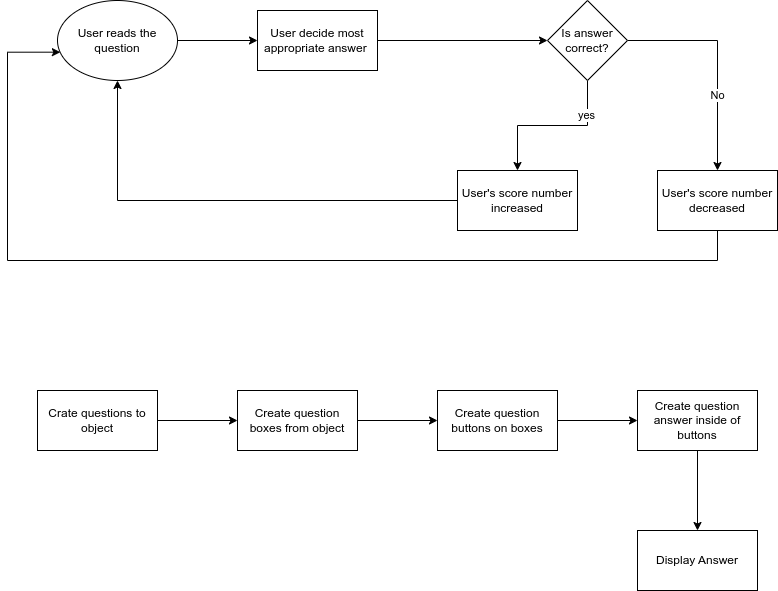

The diagram above was exported from draw.io. Its source (the exported page's mxGraphModel, read from the mxfile embedded in the PNG):
<mxGraphModel dx="1604" dy="908" grid="1" gridSize="10" guides="1" tooltips="1" connect="1" arrows="1" fold="1" page="1" pageScale="1" pageWidth="850" pageHeight="1100" math="0" shadow="0">
  <root>
    <mxCell id="0" />
    <mxCell id="1" parent="0" />
    <mxCell id="xI7f0MO-jwFhWiwbWSEM-8" value="" style="edgeStyle=orthogonalEdgeStyle;rounded=0;orthogonalLoop=1;jettySize=auto;html=1;" edge="1" parent="1" source="xI7f0MO-jwFhWiwbWSEM-1" target="xI7f0MO-jwFhWiwbWSEM-7">
      <mxGeometry relative="1" as="geometry" />
    </mxCell>
    <mxCell id="xI7f0MO-jwFhWiwbWSEM-1" value="User reads the question" style="ellipse;whiteSpace=wrap;html=1;" vertex="1" parent="1">
      <mxGeometry x="90" y="90" width="120" height="80" as="geometry" />
    </mxCell>
    <mxCell id="xI7f0MO-jwFhWiwbWSEM-12" value="" style="edgeStyle=orthogonalEdgeStyle;rounded=0;orthogonalLoop=1;jettySize=auto;html=1;" edge="1" parent="1" source="xI7f0MO-jwFhWiwbWSEM-7" target="xI7f0MO-jwFhWiwbWSEM-11">
      <mxGeometry relative="1" as="geometry" />
    </mxCell>
    <mxCell id="xI7f0MO-jwFhWiwbWSEM-7" value="User decide most appropriate answer&amp;nbsp;" style="whiteSpace=wrap;html=1;" vertex="1" parent="1">
      <mxGeometry x="290" y="100" width="120" height="60" as="geometry" />
    </mxCell>
    <mxCell id="xI7f0MO-jwFhWiwbWSEM-14" value="" style="edgeStyle=orthogonalEdgeStyle;rounded=0;orthogonalLoop=1;jettySize=auto;html=1;" edge="1" parent="1" source="xI7f0MO-jwFhWiwbWSEM-11" target="xI7f0MO-jwFhWiwbWSEM-13">
      <mxGeometry relative="1" as="geometry" />
    </mxCell>
    <mxCell id="xI7f0MO-jwFhWiwbWSEM-15" value="No" style="edgeLabel;html=1;align=center;verticalAlign=middle;resizable=0;points=[];" vertex="1" connectable="0" parent="xI7f0MO-jwFhWiwbWSEM-14">
      <mxGeometry x="0.3132" y="-1" relative="1" as="geometry">
        <mxPoint as="offset" />
      </mxGeometry>
    </mxCell>
    <mxCell id="xI7f0MO-jwFhWiwbWSEM-17" value="" style="edgeStyle=orthogonalEdgeStyle;rounded=0;orthogonalLoop=1;jettySize=auto;html=1;" edge="1" parent="1" source="xI7f0MO-jwFhWiwbWSEM-11" target="xI7f0MO-jwFhWiwbWSEM-16">
      <mxGeometry relative="1" as="geometry" />
    </mxCell>
    <mxCell id="xI7f0MO-jwFhWiwbWSEM-18" value="yes" style="edgeLabel;html=1;align=center;verticalAlign=middle;resizable=0;points=[];" vertex="1" connectable="0" parent="xI7f0MO-jwFhWiwbWSEM-17">
      <mxGeometry x="-0.5798" y="-2" relative="1" as="geometry">
        <mxPoint as="offset" />
      </mxGeometry>
    </mxCell>
    <mxCell id="xI7f0MO-jwFhWiwbWSEM-11" value="Is answer correct?" style="rhombus;whiteSpace=wrap;html=1;" vertex="1" parent="1">
      <mxGeometry x="580" y="90" width="80" height="80" as="geometry" />
    </mxCell>
    <mxCell id="xI7f0MO-jwFhWiwbWSEM-20" style="edgeStyle=orthogonalEdgeStyle;rounded=0;orthogonalLoop=1;jettySize=auto;html=1;entryX=0.024;entryY=0.646;entryDx=0;entryDy=0;entryPerimeter=0;" edge="1" parent="1" source="xI7f0MO-jwFhWiwbWSEM-13" target="xI7f0MO-jwFhWiwbWSEM-1">
      <mxGeometry relative="1" as="geometry">
        <Array as="points">
          <mxPoint x="750" y="350" />
          <mxPoint x="40" y="350" />
          <mxPoint x="40" y="142" />
        </Array>
      </mxGeometry>
    </mxCell>
    <mxCell id="xI7f0MO-jwFhWiwbWSEM-13" value="User's score number decreased" style="whiteSpace=wrap;html=1;" vertex="1" parent="1">
      <mxGeometry x="690" y="260" width="120" height="60" as="geometry" />
    </mxCell>
    <mxCell id="xI7f0MO-jwFhWiwbWSEM-19" style="edgeStyle=orthogonalEdgeStyle;rounded=0;orthogonalLoop=1;jettySize=auto;html=1;entryX=0.5;entryY=1;entryDx=0;entryDy=0;" edge="1" parent="1" source="xI7f0MO-jwFhWiwbWSEM-16" target="xI7f0MO-jwFhWiwbWSEM-1">
      <mxGeometry relative="1" as="geometry" />
    </mxCell>
    <mxCell id="xI7f0MO-jwFhWiwbWSEM-16" value="User's score number increased" style="whiteSpace=wrap;html=1;" vertex="1" parent="1">
      <mxGeometry x="490" y="260" width="120" height="60" as="geometry" />
    </mxCell>
    <mxCell id="xI7f0MO-jwFhWiwbWSEM-23" value="" style="edgeStyle=orthogonalEdgeStyle;rounded=0;orthogonalLoop=1;jettySize=auto;html=1;" edge="1" parent="1" source="xI7f0MO-jwFhWiwbWSEM-21" target="xI7f0MO-jwFhWiwbWSEM-22">
      <mxGeometry relative="1" as="geometry" />
    </mxCell>
    <mxCell id="xI7f0MO-jwFhWiwbWSEM-21" value="Crate questions to object" style="rounded=0;whiteSpace=wrap;html=1;" vertex="1" parent="1">
      <mxGeometry x="70" y="480" width="120" height="60" as="geometry" />
    </mxCell>
    <mxCell id="xI7f0MO-jwFhWiwbWSEM-25" value="" style="edgeStyle=orthogonalEdgeStyle;rounded=0;orthogonalLoop=1;jettySize=auto;html=1;" edge="1" parent="1" source="xI7f0MO-jwFhWiwbWSEM-22" target="xI7f0MO-jwFhWiwbWSEM-24">
      <mxGeometry relative="1" as="geometry" />
    </mxCell>
    <mxCell id="xI7f0MO-jwFhWiwbWSEM-22" value="Create question boxes from object" style="whiteSpace=wrap;html=1;rounded=0;" vertex="1" parent="1">
      <mxGeometry x="270" y="480" width="120" height="60" as="geometry" />
    </mxCell>
    <mxCell id="xI7f0MO-jwFhWiwbWSEM-27" value="" style="edgeStyle=orthogonalEdgeStyle;rounded=0;orthogonalLoop=1;jettySize=auto;html=1;" edge="1" parent="1" source="xI7f0MO-jwFhWiwbWSEM-24" target="xI7f0MO-jwFhWiwbWSEM-26">
      <mxGeometry relative="1" as="geometry" />
    </mxCell>
    <mxCell id="xI7f0MO-jwFhWiwbWSEM-24" value="Create question buttons on boxes" style="whiteSpace=wrap;html=1;rounded=0;" vertex="1" parent="1">
      <mxGeometry x="470" y="480" width="120" height="60" as="geometry" />
    </mxCell>
    <mxCell id="xI7f0MO-jwFhWiwbWSEM-29" value="" style="edgeStyle=orthogonalEdgeStyle;rounded=0;orthogonalLoop=1;jettySize=auto;html=1;" edge="1" parent="1" source="xI7f0MO-jwFhWiwbWSEM-26" target="xI7f0MO-jwFhWiwbWSEM-28">
      <mxGeometry relative="1" as="geometry" />
    </mxCell>
    <mxCell id="xI7f0MO-jwFhWiwbWSEM-26" value="Create question answer inside of buttons" style="whiteSpace=wrap;html=1;rounded=0;" vertex="1" parent="1">
      <mxGeometry x="670" y="480" width="120" height="60" as="geometry" />
    </mxCell>
    <mxCell id="xI7f0MO-jwFhWiwbWSEM-28" value="Display Answer" style="whiteSpace=wrap;html=1;rounded=0;" vertex="1" parent="1">
      <mxGeometry x="670" y="620" width="120" height="60" as="geometry" />
    </mxCell>
  </root>
</mxGraphModel>